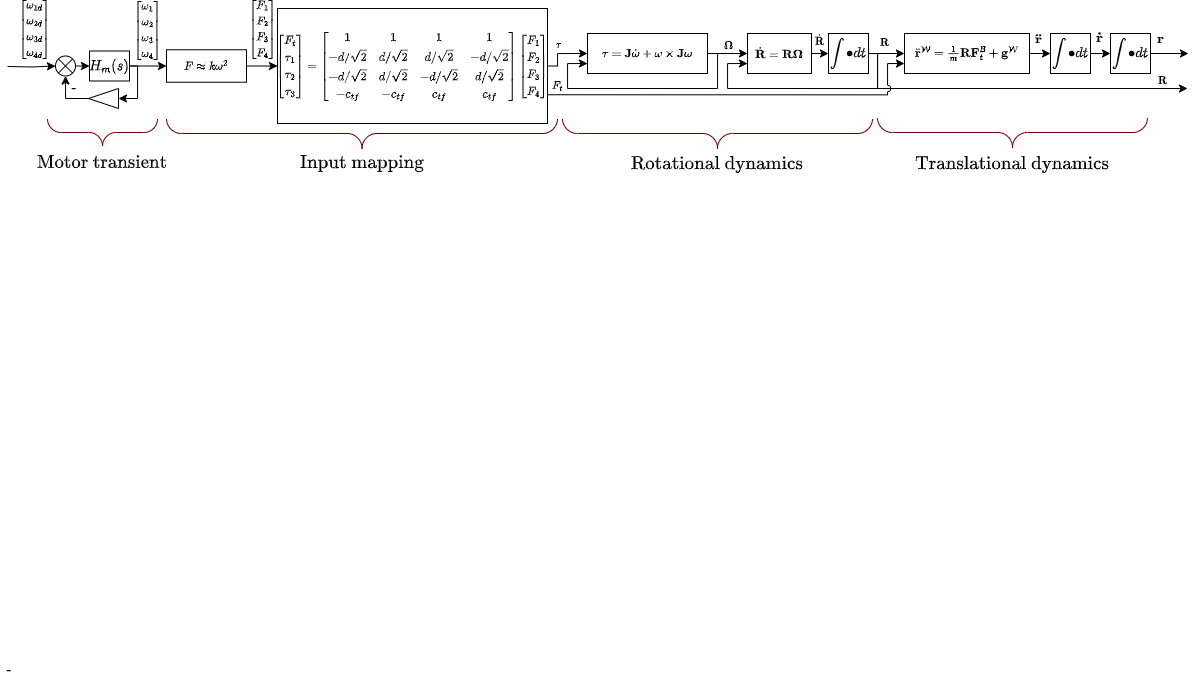

The diagram above was exported from draw.io. Its source (the exported page's mxGraphModel, read from the mxfile embedded in the PNG):
<mxGraphModel dx="3387" dy="2160" grid="1" gridSize="10" guides="1" tooltips="1" connect="1" arrows="1" fold="1" page="1" pageScale="1" pageWidth="850" pageHeight="1100" math="1" shadow="0">
  <root>
    <mxCell id="0" />
    <mxCell id="1" parent="0" />
    <mxCell id="2" style="edgeStyle=orthogonalEdgeStyle;rounded=0;orthogonalLoop=1;jettySize=auto;html=1;exitX=1;exitY=0.5;exitDx=0;exitDy=0;entryX=0;entryY=0.5;entryDx=0;entryDy=0;" edge="1" source="4" target="5" parent="1">
      <mxGeometry relative="1" as="geometry" />
    </mxCell>
    <mxCell id="3" value="\( \mathbf{\ddot{r}} \)" style="edgeLabel;html=1;align=center;verticalAlign=middle;resizable=0;points=[];" connectable="0" vertex="1" parent="2">
      <mxGeometry x="-0.1222" y="1" relative="1" as="geometry">
        <mxPoint x="-1" y="-14" as="offset" />
      </mxGeometry>
    </mxCell>
    <mxCell id="4" value="\( \small&amp;nbsp;&amp;nbsp;&amp;nbsp;&amp;nbsp;&amp;nbsp;&amp;nbsp;&amp;nbsp; \ddot{\mathbf{r}}^{\mathcal{W}} = \frac{1}{m} \mathbf{R} \mathbf{F}_t^{\mathcal{B}} + \mathbf{g}^{\mathcal{W}}&lt;br&gt;&amp;nbsp;\)" style="rounded=0;whiteSpace=wrap;html=1;" vertex="1" parent="1">
      <mxGeometry x="507" y="55" width="125" height="40" as="geometry" />
    </mxCell>
    <mxCell id="5" value="$$ \int\bullet dt $$" style="rounded=0;whiteSpace=wrap;html=1;" vertex="1" parent="1">
      <mxGeometry x="653" y="55" width="40" height="40" as="geometry" />
    </mxCell>
    <mxCell id="6" value="$$ \int\bullet dt $$" style="rounded=0;whiteSpace=wrap;html=1;" vertex="1" parent="1">
      <mxGeometry x="713" y="55" width="40" height="40" as="geometry" />
    </mxCell>
    <mxCell id="7" style="edgeStyle=orthogonalEdgeStyle;rounded=0;orthogonalLoop=1;jettySize=auto;html=1;entryX=0;entryY=0.5;entryDx=0;entryDy=0;exitX=1;exitY=0.5;exitDx=0;exitDy=0;" edge="1" source="5" target="6" parent="1">
      <mxGeometry relative="1" as="geometry">
        <mxPoint x="800" y="80" as="sourcePoint" />
        <mxPoint x="830" y="74.5" as="targetPoint" />
      </mxGeometry>
    </mxCell>
    <mxCell id="8" value="&lt;div&gt;\( \mathbf{\dot{r}} \)&lt;/div&gt;" style="edgeLabel;html=1;align=center;verticalAlign=middle;resizable=0;points=[];" connectable="0" vertex="1" parent="7">
      <mxGeometry x="-0.1222" y="1" relative="1" as="geometry">
        <mxPoint y="-15" as="offset" />
      </mxGeometry>
    </mxCell>
    <mxCell id="9" style="edgeStyle=orthogonalEdgeStyle;rounded=0;orthogonalLoop=1;jettySize=auto;html=1;exitX=1;exitY=0.5;exitDx=0;exitDy=0;" edge="1" source="6" parent="1">
      <mxGeometry relative="1" as="geometry">
        <mxPoint x="751" y="75" as="sourcePoint" />
        <mxPoint x="791" y="75" as="targetPoint" />
      </mxGeometry>
    </mxCell>
    <mxCell id="10" value="&lt;div&gt;\( \mathbf{r} \)&lt;/div&gt;" style="edgeLabel;html=1;align=center;verticalAlign=middle;resizable=0;points=[];" connectable="0" vertex="1" parent="9">
      <mxGeometry x="-0.1222" y="1" relative="1" as="geometry">
        <mxPoint x="-7" y="-14" as="offset" />
      </mxGeometry>
    </mxCell>
    <mxCell id="11" style="edgeStyle=orthogonalEdgeStyle;rounded=0;orthogonalLoop=1;jettySize=auto;html=1;exitX=1;exitY=0.5;exitDx=0;exitDy=0;entryX=0;entryY=0.5;entryDx=0;entryDy=0;endArrow=classic;endFill=1;" edge="1" source="13" target="24" parent="1">
      <mxGeometry relative="1" as="geometry" />
    </mxCell>
    <mxCell id="12" value="\( \small&amp;nbsp;&amp;nbsp;&amp;nbsp;&amp;nbsp;&amp;nbsp;&amp;nbsp;&amp;nbsp; &amp;nbsp;&amp;nbsp;&amp;nbsp;&amp;nbsp;&amp;nbsp;&amp;nbsp;&amp;nbsp; \dot{\mathbf{R}}\)" style="edgeLabel;html=1;align=center;verticalAlign=middle;resizable=0;points=[];" connectable="0" vertex="1" parent="11">
      <mxGeometry x="-0.32" y="1" relative="1" as="geometry">
        <mxPoint x="2" y="-13" as="offset" />
      </mxGeometry>
    </mxCell>
    <mxCell id="13" value="\( \small&amp;nbsp;&amp;nbsp;&amp;nbsp;&amp;nbsp;&amp;nbsp;&amp;nbsp;&amp;nbsp; &amp;nbsp;&amp;nbsp;&amp;nbsp;&amp;nbsp;&amp;nbsp;&amp;nbsp;&amp;nbsp; \dot{\mathbf{R}} = \mathbf{R}\mathbf{\Omega}&lt;br&gt;&lt;br&gt;&amp;nbsp;\)" style="rounded=0;whiteSpace=wrap;html=1;" vertex="1" parent="1">
      <mxGeometry x="350" y="55" width="64" height="40" as="geometry" />
    </mxCell>
    <mxCell id="14" style="edgeStyle=orthogonalEdgeStyle;rounded=0;orthogonalLoop=1;jettySize=auto;html=1;exitX=1;exitY=0.5;exitDx=0;exitDy=0;entryX=0;entryY=0.5;entryDx=0;entryDy=0;" edge="1" source="17" target="13" parent="1">
      <mxGeometry relative="1" as="geometry" />
    </mxCell>
    <mxCell id="15" value="\( \mathbf{\omega} \)" style="edgeLabel;html=1;align=center;verticalAlign=middle;resizable=0;points=[];" connectable="0" vertex="1" parent="14">
      <mxGeometry x="-0.2046" relative="1" as="geometry">
        <mxPoint x="-37" y="-8" as="offset" />
      </mxGeometry>
    </mxCell>
    <mxCell id="16" value="\( \small \mathbf{\Omega} \)" style="edgeLabel;html=1;align=center;verticalAlign=middle;resizable=0;points=[];" connectable="0" vertex="1" parent="14">
      <mxGeometry x="-0.1889" y="1" relative="1" as="geometry">
        <mxPoint x="4" y="-8" as="offset" />
      </mxGeometry>
    </mxCell>
    <mxCell id="17" value="\( \small&amp;nbsp;&amp;nbsp;&amp;nbsp;&amp;nbsp;&amp;nbsp;&amp;nbsp;&amp;nbsp; &amp;nbsp;&amp;nbsp;&amp;nbsp;&amp;nbsp;&amp;nbsp;&amp;nbsp;&amp;nbsp; \mathbf{\tau} = \mathbf{J}\dot{\mathbf{\omega}} + \mathbf{\omega}\times\mathbf{J}\mathbf{\omega}&lt;br&gt;&lt;br&gt;&amp;nbsp;\)" style="rounded=0;whiteSpace=wrap;html=1;" vertex="1" parent="1">
      <mxGeometry x="190" y="55" width="120" height="40" as="geometry" />
    </mxCell>
    <mxCell id="18" style="edgeStyle=orthogonalEdgeStyle;rounded=0;orthogonalLoop=1;jettySize=auto;html=1;exitX=1;exitY=0.5;exitDx=0;exitDy=0;entryX=0;entryY=0.75;entryDx=0;entryDy=0;" edge="1" source="17" target="17" parent="1">
      <mxGeometry relative="1" as="geometry">
        <Array as="points">
          <mxPoint x="320" y="75" />
          <mxPoint x="320" y="110" />
          <mxPoint x="170" y="110" />
          <mxPoint x="170" y="85" />
        </Array>
      </mxGeometry>
    </mxCell>
    <mxCell id="19" style="edgeStyle=orthogonalEdgeStyle;rounded=0;orthogonalLoop=1;jettySize=auto;html=1;exitX=1;exitY=0.5;exitDx=0;exitDy=0;endArrow=classic;endFill=1;entryX=0;entryY=0.75;entryDx=0;entryDy=0;jumpStyle=arc;" edge="1" source="24" target="13" parent="1">
      <mxGeometry relative="1" as="geometry">
        <mxPoint x="370" y="120" as="targetPoint" />
        <Array as="points">
          <mxPoint x="480" y="75" />
          <mxPoint x="480" y="110" />
          <mxPoint x="330" y="110" />
          <mxPoint x="330" y="85" />
        </Array>
      </mxGeometry>
    </mxCell>
    <mxCell id="20" style="edgeStyle=orthogonalEdgeStyle;rounded=0;orthogonalLoop=1;jettySize=auto;html=1;exitX=1;exitY=0.5;exitDx=0;exitDy=0;entryX=0;entryY=0.5;entryDx=0;entryDy=0;endArrow=classic;endFill=1;" edge="1" source="24" target="4" parent="1">
      <mxGeometry relative="1" as="geometry" />
    </mxCell>
    <mxCell id="21" value="\( \small \mathbf{R}\)" style="edgeLabel;html=1;align=center;verticalAlign=middle;resizable=0;points=[];" connectable="0" vertex="1" parent="20">
      <mxGeometry x="-0.3126" y="2" relative="1" as="geometry">
        <mxPoint x="2" y="-10" as="offset" />
      </mxGeometry>
    </mxCell>
    <mxCell id="22" style="edgeStyle=orthogonalEdgeStyle;rounded=0;orthogonalLoop=1;jettySize=auto;html=1;exitX=1;exitY=0.5;exitDx=0;exitDy=0;endArrow=classic;endFill=1;jumpStyle=arc;" edge="1" source="24" parent="1">
      <mxGeometry relative="1" as="geometry">
        <mxPoint x="790" y="110" as="targetPoint" />
        <Array as="points">
          <mxPoint x="480" y="75" />
          <mxPoint x="480" y="110" />
        </Array>
      </mxGeometry>
    </mxCell>
    <mxCell id="23" value="\( \small \mathbf{R}\)" style="edgeLabel;html=1;align=center;verticalAlign=middle;resizable=0;points=[];" connectable="0" vertex="1" parent="22">
      <mxGeometry x="0.82" y="1" relative="1" as="geometry">
        <mxPoint x="6" y="-8" as="offset" />
      </mxGeometry>
    </mxCell>
    <mxCell id="24" value="$$ \int\bullet dt $$" style="rounded=0;whiteSpace=wrap;html=1;" vertex="1" parent="1">
      <mxGeometry x="431" y="55" width="40" height="40" as="geometry" />
    </mxCell>
    <mxCell id="25" style="edgeStyle=orthogonalEdgeStyle;rounded=0;orthogonalLoop=1;jettySize=auto;html=1;exitX=1;exitY=0.5;exitDx=0;exitDy=0;entryX=0;entryY=0.5;entryDx=0;entryDy=0;endArrow=classic;endFill=1;" edge="1" source="29" target="17" parent="1">
      <mxGeometry relative="1" as="geometry">
        <Array as="points">
          <mxPoint x="160" y="88" />
          <mxPoint x="160" y="75" />
        </Array>
      </mxGeometry>
    </mxCell>
    <mxCell id="26" value="\( \small \mathbf{\tau} \)" style="edgeLabel;html=1;align=center;verticalAlign=middle;resizable=0;points=[];" connectable="0" vertex="1" parent="25">
      <mxGeometry x="0.1927" relative="1" as="geometry">
        <mxPoint x="-9" y="-10" as="offset" />
      </mxGeometry>
    </mxCell>
    <mxCell id="27" style="edgeStyle=orthogonalEdgeStyle;rounded=0;orthogonalLoop=1;jettySize=auto;html=1;exitX=1;exitY=0.75;exitDx=0;exitDy=0;endArrow=classic;endFill=1;entryX=0;entryY=0.75;entryDx=0;entryDy=0;jumpStyle=arc;" edge="1" source="29" target="4" parent="1">
      <mxGeometry relative="1" as="geometry">
        <mxPoint x="430" y="116" as="targetPoint" />
        <Array as="points">
          <mxPoint x="490" y="116" />
          <mxPoint x="490" y="85" />
        </Array>
      </mxGeometry>
    </mxCell>
    <mxCell id="28" value="\( \small F_t \)" style="edgeLabel;html=1;align=center;verticalAlign=middle;resizable=0;points=[];" connectable="0" vertex="1" parent="27">
      <mxGeometry x="-0.9595" y="2" relative="1" as="geometry">
        <mxPoint x="1" y="-8" as="offset" />
      </mxGeometry>
    </mxCell>
    <mxCell id="29" value="\( \small &amp;nbsp;&amp;nbsp;&amp;nbsp;&amp;nbsp;&amp;nbsp;&amp;nbsp;&amp;nbsp; \begin{bmatrix}&lt;br&gt;&amp;nbsp;&amp;nbsp;&amp;nbsp;&amp;nbsp;&amp;nbsp;&amp;nbsp;&amp;nbsp;&amp;nbsp;&amp;nbsp; F_t\\&lt;br&gt;&amp;nbsp;&amp;nbsp;&amp;nbsp;&amp;nbsp;&amp;nbsp;&amp;nbsp;&amp;nbsp;&amp;nbsp;&amp;nbsp; \tau_1\\&lt;br&gt;&amp;nbsp;&amp;nbsp;&amp;nbsp;&amp;nbsp;&amp;nbsp;&amp;nbsp;&amp;nbsp;&amp;nbsp;&amp;nbsp; \tau_2\\&lt;br&gt;&amp;nbsp;&amp;nbsp;&amp;nbsp;&amp;nbsp;&amp;nbsp;&amp;nbsp;&amp;nbsp;&amp;nbsp;&amp;nbsp; \tau_3&lt;br&gt;&amp;nbsp;&amp;nbsp;&amp;nbsp;&amp;nbsp;&amp;nbsp;&amp;nbsp;&amp;nbsp; \end{bmatrix} = \begin{bmatrix}&lt;br&gt;&amp;nbsp;&amp;nbsp;&amp;nbsp;&amp;nbsp;&amp;nbsp;&amp;nbsp;&amp;nbsp;&amp;nbsp;&amp;nbsp; 1 &amp;amp; 1 &amp;amp; 1 &amp;amp; 1 \\&lt;br&gt;&amp;nbsp;&amp;nbsp;&amp;nbsp;&amp;nbsp;&amp;nbsp;&amp;nbsp;&amp;nbsp;&amp;nbsp;&amp;nbsp; -d/\sqrt{2} &amp;amp; d/\sqrt{2} &amp;amp; d/\sqrt{2} &amp;amp; -d/\sqrt{2} \\&lt;br&gt;&amp;nbsp;&amp;nbsp;&amp;nbsp;&amp;nbsp;&amp;nbsp;&amp;nbsp;&amp;nbsp;&amp;nbsp;&amp;nbsp; -d/\sqrt{2} &amp;amp; d/\sqrt{2} &amp;amp; -d/\sqrt{2} &amp;amp; d/\sqrt{2} \\&lt;br&gt;&amp;nbsp;&amp;nbsp;&amp;nbsp;&amp;nbsp;&amp;nbsp;&amp;nbsp;&amp;nbsp;&amp;nbsp;&amp;nbsp; -c_{tf} &amp;amp; -c_{tf} &amp;amp; c_{tf} &amp;amp; c_{tf}&lt;br&gt;&amp;nbsp;&amp;nbsp;&amp;nbsp;&amp;nbsp;&amp;nbsp;&amp;nbsp;&amp;nbsp; \end{bmatrix} \begin{bmatrix}&lt;br&gt;&amp;nbsp;&amp;nbsp;&amp;nbsp;&amp;nbsp;&amp;nbsp;&amp;nbsp;&amp;nbsp;&amp;nbsp;&amp;nbsp; F_1\\&lt;br&gt;&amp;nbsp;&amp;nbsp;&amp;nbsp;&amp;nbsp;&amp;nbsp;&amp;nbsp;&amp;nbsp;&amp;nbsp;&amp;nbsp; F_2\\&lt;br&gt;&amp;nbsp;&amp;nbsp;&amp;nbsp;&amp;nbsp;&amp;nbsp;&amp;nbsp;&amp;nbsp;&amp;nbsp;&amp;nbsp; F_3\\&lt;br&gt;&amp;nbsp;&amp;nbsp;&amp;nbsp;&amp;nbsp;&amp;nbsp;&amp;nbsp;&amp;nbsp;&amp;nbsp;&amp;nbsp; F_4\\&lt;br&gt;&amp;nbsp;&amp;nbsp;&amp;nbsp;&amp;nbsp;&amp;nbsp;&amp;nbsp;&amp;nbsp; \end{bmatrix}&lt;br&gt;&lt;br&gt;&amp;nbsp;\)" style="rounded=0;whiteSpace=wrap;html=1;" vertex="1" parent="1">
      <mxGeometry x="-120" y="30" width="270" height="115" as="geometry" />
    </mxCell>
    <mxCell id="30" style="edgeStyle=orthogonalEdgeStyle;rounded=0;orthogonalLoop=1;jettySize=auto;html=1;exitX=1;exitY=0.5;exitDx=0;exitDy=0;entryX=0;entryY=0.5;entryDx=0;entryDy=0;endArrow=classic;endFill=1;" edge="1" source="32" target="29" parent="1">
      <mxGeometry relative="1" as="geometry" />
    </mxCell>
    <mxCell id="31" value="&lt;div&gt;\( \small \begin{bmatrix}&lt;br&gt;&amp;nbsp;&amp;nbsp;&amp;nbsp;&amp;nbsp;&amp;nbsp;&amp;nbsp;&amp;nbsp;&amp;nbsp;&amp;nbsp; F_1\\&lt;br&gt;&amp;nbsp;&amp;nbsp;&amp;nbsp;&amp;nbsp;&amp;nbsp;&amp;nbsp;&amp;nbsp;&amp;nbsp;&amp;nbsp; F_2\\&lt;br&gt;&amp;nbsp;&amp;nbsp;&amp;nbsp;&amp;nbsp;&amp;nbsp;&amp;nbsp;&amp;nbsp;&amp;nbsp;&amp;nbsp; F_3\\&lt;br&gt;&amp;nbsp;&amp;nbsp;&amp;nbsp;&amp;nbsp;&amp;nbsp;&amp;nbsp;&amp;nbsp;&amp;nbsp;&amp;nbsp; F_4\\&lt;br&gt;&amp;nbsp;&amp;nbsp;&amp;nbsp;&amp;nbsp;&amp;nbsp;&amp;nbsp;&amp;nbsp; \end{bmatrix} \)&lt;/div&gt;" style="edgeLabel;html=1;align=center;verticalAlign=middle;resizable=0;points=[];" connectable="0" vertex="1" parent="30">
      <mxGeometry x="0.2747" y="-1" relative="1" as="geometry">
        <mxPoint x="-5" y="-38" as="offset" />
      </mxGeometry>
    </mxCell>
    <mxCell id="32" value="\( \small F \approx k\mathbf{\omega}^2\)" style="rounded=0;whiteSpace=wrap;html=1;" vertex="1" parent="1">
      <mxGeometry x="-231" y="71.25" width="80" height="32.5" as="geometry" />
    </mxCell>
    <mxCell id="33" style="edgeStyle=orthogonalEdgeStyle;rounded=0;orthogonalLoop=1;jettySize=auto;html=1;entryX=0;entryY=0.5;entryDx=0;entryDy=0;endArrow=classic;endFill=1;exitX=1;exitY=0.5;exitDx=0;exitDy=0;" edge="1" source="48" target="32" parent="1">
      <mxGeometry relative="1" as="geometry">
        <mxPoint x="-270" y="88" as="sourcePoint" />
      </mxGeometry>
    </mxCell>
    <mxCell id="34" value="&lt;div&gt;\( \small \begin{bmatrix}&lt;br&gt;&amp;nbsp;&amp;nbsp;&amp;nbsp;&amp;nbsp;&amp;nbsp;&amp;nbsp;&amp;nbsp;&amp;nbsp;&amp;nbsp; \omega_1\\&lt;br&gt;&amp;nbsp;&amp;nbsp;&amp;nbsp;&amp;nbsp;&amp;nbsp;&amp;nbsp;&amp;nbsp;&amp;nbsp;&amp;nbsp; \omega_2\\&lt;br&gt;&amp;nbsp;&amp;nbsp;&amp;nbsp;&amp;nbsp;&amp;nbsp;&amp;nbsp;&amp;nbsp;&amp;nbsp;&amp;nbsp; \omega_3\\&lt;br&gt;&amp;nbsp;&amp;nbsp;&amp;nbsp;&amp;nbsp;&amp;nbsp;&amp;nbsp;&amp;nbsp;&amp;nbsp;&amp;nbsp; \omega_4\\&lt;br&gt;&amp;nbsp;&amp;nbsp;&amp;nbsp;&amp;nbsp;&amp;nbsp;&amp;nbsp;&amp;nbsp; \end{bmatrix} \)&lt;/div&gt;" style="edgeLabel;html=1;align=center;verticalAlign=middle;resizable=0;points=[];" connectable="0" vertex="1" parent="33">
      <mxGeometry x="-0.1397" y="1" relative="1" as="geometry">
        <mxPoint x="1" y="-35" as="offset" />
      </mxGeometry>
    </mxCell>
    <mxCell id="35" style="edgeStyle=orthogonalEdgeStyle;rounded=0;orthogonalLoop=1;jettySize=auto;html=1;endArrow=classic;endFill=1;entryX=0;entryY=0.5;entryDx=0;entryDy=0;" edge="1" target="46" parent="1">
      <mxGeometry relative="1" as="geometry">
        <mxPoint x="-390" y="88" as="sourcePoint" />
        <mxPoint x="-390" y="85.68" as="targetPoint" />
      </mxGeometry>
    </mxCell>
    <mxCell id="36" value="&lt;div&gt;\( \small \begin{bmatrix}&lt;br&gt;&amp;nbsp;&amp;nbsp;&amp;nbsp;&amp;nbsp;&amp;nbsp;&amp;nbsp;&amp;nbsp;&amp;nbsp;&amp;nbsp; \omega_{1d}\\&lt;br&gt;&amp;nbsp;&amp;nbsp;&amp;nbsp;&amp;nbsp;&amp;nbsp;&amp;nbsp;&amp;nbsp;&amp;nbsp;&amp;nbsp; \omega_{2d}\\&lt;br&gt;&amp;nbsp;&amp;nbsp;&amp;nbsp;&amp;nbsp;&amp;nbsp;&amp;nbsp;&amp;nbsp;&amp;nbsp;&amp;nbsp; \omega_{3d}\\&lt;br&gt;&amp;nbsp;&amp;nbsp;&amp;nbsp;&amp;nbsp;&amp;nbsp;&amp;nbsp;&amp;nbsp;&amp;nbsp;&amp;nbsp; \omega_{4d}\\&lt;br&gt;&amp;nbsp;&amp;nbsp;&amp;nbsp;&amp;nbsp;&amp;nbsp;&amp;nbsp;&amp;nbsp; \end{bmatrix} \)&lt;/div&gt;" style="edgeLabel;html=1;align=center;verticalAlign=middle;resizable=0;points=[];" connectable="0" vertex="1" parent="35">
      <mxGeometry x="-0.1397" y="1" relative="1" as="geometry">
        <mxPoint x="5" y="-37" as="offset" />
      </mxGeometry>
    </mxCell>
    <mxCell id="37" value="" style="verticalLabelPosition=bottom;shadow=0;dashed=0;align=center;html=1;verticalAlign=top;strokeWidth=1;shape=mxgraph.mockup.markup.curlyBrace;fillColor=#000000;fontColor=#ffffff;strokeColor=#6F0000;direction=west;" vertex="1" parent="1">
      <mxGeometry x="-231" y="140" width="391" height="30" as="geometry" />
    </mxCell>
    <mxCell id="38" value="\( \text{Input mapping} \)" style="text;html=1;strokeColor=none;fillColor=none;align=center;verticalAlign=middle;whiteSpace=wrap;rounded=0;fontSize=16;" vertex="1" parent="1">
      <mxGeometry x="-65.5" y="169" width="60" height="30" as="geometry" />
    </mxCell>
    <mxCell id="39" value="" style="verticalLabelPosition=bottom;shadow=0;dashed=0;align=center;html=1;verticalAlign=top;strokeWidth=1;shape=mxgraph.mockup.markup.curlyBrace;fillColor=#000000;fontColor=#ffffff;strokeColor=#6F0000;direction=west;" vertex="1" parent="1">
      <mxGeometry x="-350" y="139" width="110" height="30" as="geometry" />
    </mxCell>
    <mxCell id="40" value="\( \text{Motor transient} \)" style="text;html=1;strokeColor=none;fillColor=none;align=center;verticalAlign=middle;whiteSpace=wrap;rounded=0;fontSize=16;" vertex="1" parent="1">
      <mxGeometry x="-325" y="169" width="60" height="30" as="geometry" />
    </mxCell>
    <mxCell id="41" value="" style="verticalLabelPosition=bottom;shadow=0;dashed=0;align=center;html=1;verticalAlign=top;strokeWidth=1;shape=mxgraph.mockup.markup.curlyBrace;fillColor=#000000;fontColor=#ffffff;strokeColor=#6F0000;direction=west;" vertex="1" parent="1">
      <mxGeometry x="165" y="140" width="310" height="30" as="geometry" />
    </mxCell>
    <mxCell id="42" value="\( \text{Rotational dynamics} \)" style="text;html=1;strokeColor=none;fillColor=none;align=center;verticalAlign=middle;whiteSpace=wrap;rounded=0;fontSize=16;" vertex="1" parent="1">
      <mxGeometry x="290" y="170" width="60" height="30" as="geometry" />
    </mxCell>
    <mxCell id="43" value="\( \text{Translational dynamics} \)" style="text;html=1;strokeColor=none;fillColor=none;align=center;verticalAlign=middle;whiteSpace=wrap;rounded=0;fontSize=16;" vertex="1" parent="1">
      <mxGeometry x="585" y="170" width="60" height="30" as="geometry" />
    </mxCell>
    <mxCell id="44" value="" style="verticalLabelPosition=bottom;shadow=0;dashed=0;align=center;html=1;verticalAlign=top;strokeWidth=1;shape=mxgraph.mockup.markup.curlyBrace;fillColor=#000000;fontColor=#ffffff;strokeColor=#6F0000;direction=west;" vertex="1" parent="1">
      <mxGeometry x="480" y="139" width="270" height="30" as="geometry" />
    </mxCell>
    <mxCell id="45" style="edgeStyle=orthogonalEdgeStyle;rounded=0;jumpStyle=arc;orthogonalLoop=1;jettySize=auto;html=1;exitX=1;exitY=0.5;exitDx=0;exitDy=0;entryX=0;entryY=0.5;entryDx=0;entryDy=0;fontSize=16;endArrow=classic;endFill=1;" edge="1" source="46" target="48" parent="1">
      <mxGeometry relative="1" as="geometry" />
    </mxCell>
    <mxCell id="46" value="" style="shape=sumEllipse;perimeter=ellipsePerimeter;whiteSpace=wrap;html=1;backgroundOutline=1;fontSize=16;fillColor=none;" vertex="1" parent="1">
      <mxGeometry x="-342" y="77.5" width="20" height="20" as="geometry" />
    </mxCell>
    <mxCell id="47" style="edgeStyle=orthogonalEdgeStyle;rounded=0;jumpStyle=arc;orthogonalLoop=1;jettySize=auto;html=1;exitX=1;exitY=0.5;exitDx=0;exitDy=0;entryX=0;entryY=0.5;entryDx=0;entryDy=0;fontSize=16;endArrow=classic;endFill=1;" edge="1" source="48" target="52" parent="1">
      <mxGeometry relative="1" as="geometry">
        <Array as="points">
          <mxPoint x="-260" y="88" />
          <mxPoint x="-260" y="120" />
        </Array>
      </mxGeometry>
    </mxCell>
    <mxCell id="48" value="\( H_m(s) \)" style="rounded=0;whiteSpace=wrap;html=1;" vertex="1" parent="1">
      <mxGeometry x="-308" y="72.5" width="40" height="30" as="geometry" />
    </mxCell>
    <mxCell id="49" style="edgeStyle=orthogonalEdgeStyle;rounded=0;jumpStyle=arc;orthogonalLoop=1;jettySize=auto;html=1;exitX=1;exitY=0.5;exitDx=0;exitDy=0;entryX=0.5;entryY=1;entryDx=0;entryDy=0;fontSize=16;endArrow=classic;endFill=1;" edge="1" source="52" target="46" parent="1">
      <mxGeometry relative="1" as="geometry" />
    </mxCell>
    <mxCell id="50" value="-" style="edgeLabel;html=1;align=center;verticalAlign=middle;resizable=0;points=[];fontSize=16;" connectable="0" vertex="1" parent="49">
      <mxGeometry x="-0.223" y="-1" relative="1" as="geometry">
        <mxPoint x="2" y="-11" as="offset" />
      </mxGeometry>
    </mxCell>
    <mxCell id="51" value="-" style="edgeLabel;html=1;align=center;verticalAlign=middle;resizable=0;points=[];fontSize=16;" connectable="0" vertex="1" parent="49">
      <mxGeometry x="-0.223" y="-1" relative="1" as="geometry">
        <mxPoint x="-63" y="571" as="offset" />
      </mxGeometry>
    </mxCell>
    <mxCell id="52" value="" style="triangle;whiteSpace=wrap;html=1;fontSize=16;fillColor=none;direction=west;" vertex="1" parent="1">
      <mxGeometry x="-309" y="110" width="30" height="20" as="geometry" />
    </mxCell>
  </root>
</mxGraphModel>